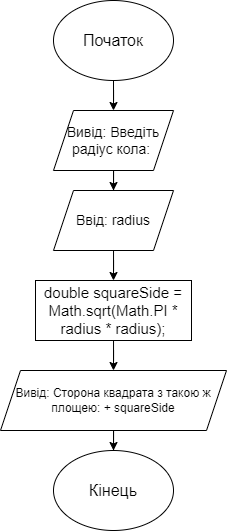

The diagram above was exported from draw.io. Its source (the exported page's mxGraphModel, read from the mxfile embedded in the PNG):
<mxGraphModel dx="961" dy="554" grid="1" gridSize="10" guides="1" tooltips="1" connect="1" arrows="1" fold="1" page="1" pageScale="1" pageWidth="827" pageHeight="1169" math="0" shadow="0">
  <root>
    <mxCell id="0" />
    <mxCell id="1" parent="0" />
    <mxCell id="qtYD1WzvVoN4qcM4M252-3" style="edgeStyle=orthogonalEdgeStyle;rounded=0;orthogonalLoop=1;jettySize=auto;html=1;entryX=0.5;entryY=0;entryDx=0;entryDy=0;" edge="1" parent="1" source="qtYD1WzvVoN4qcM4M252-1" target="qtYD1WzvVoN4qcM4M252-2">
      <mxGeometry relative="1" as="geometry" />
    </mxCell>
    <mxCell id="qtYD1WzvVoN4qcM4M252-1" value="&lt;font style=&quot;font-size: 16px;&quot;&gt;Початок&lt;/font&gt;" style="ellipse;whiteSpace=wrap;html=1;" vertex="1" parent="1">
      <mxGeometry x="354" y="50" width="120" height="80" as="geometry" />
    </mxCell>
    <mxCell id="qtYD1WzvVoN4qcM4M252-5" style="edgeStyle=orthogonalEdgeStyle;rounded=0;orthogonalLoop=1;jettySize=auto;html=1;entryX=0.5;entryY=0;entryDx=0;entryDy=0;" edge="1" parent="1" source="qtYD1WzvVoN4qcM4M252-2" target="qtYD1WzvVoN4qcM4M252-4">
      <mxGeometry relative="1" as="geometry" />
    </mxCell>
    <mxCell id="qtYD1WzvVoN4qcM4M252-2" value="&lt;font style=&quot;font-size: 14px;&quot;&gt;Вивід:&amp;nbsp;Введіть радіус кола:&amp;nbsp;&lt;/font&gt;" style="shape=parallelogram;perimeter=parallelogramPerimeter;whiteSpace=wrap;html=1;fixedSize=1;" vertex="1" parent="1">
      <mxGeometry x="354" y="160" width="120" height="60" as="geometry" />
    </mxCell>
    <mxCell id="qtYD1WzvVoN4qcM4M252-7" style="edgeStyle=orthogonalEdgeStyle;rounded=0;orthogonalLoop=1;jettySize=auto;html=1;entryX=0.5;entryY=0;entryDx=0;entryDy=0;" edge="1" parent="1" source="qtYD1WzvVoN4qcM4M252-4" target="qtYD1WzvVoN4qcM4M252-6">
      <mxGeometry relative="1" as="geometry" />
    </mxCell>
    <mxCell id="qtYD1WzvVoN4qcM4M252-4" value="&lt;font style=&quot;font-size: 14px;&quot;&gt;Ввід: radius&lt;/font&gt;" style="shape=parallelogram;perimeter=parallelogramPerimeter;whiteSpace=wrap;html=1;fixedSize=1;" vertex="1" parent="1">
      <mxGeometry x="354" y="240" width="120" height="60" as="geometry" />
    </mxCell>
    <mxCell id="qtYD1WzvVoN4qcM4M252-9" style="edgeStyle=orthogonalEdgeStyle;rounded=0;orthogonalLoop=1;jettySize=auto;html=1;entryX=0.5;entryY=0;entryDx=0;entryDy=0;" edge="1" parent="1" source="qtYD1WzvVoN4qcM4M252-6" target="qtYD1WzvVoN4qcM4M252-8">
      <mxGeometry relative="1" as="geometry" />
    </mxCell>
    <mxCell id="qtYD1WzvVoN4qcM4M252-6" value="&lt;font style=&quot;font-size: 15px;&quot;&gt;double squareSide = Math.sqrt(Math.PI * radius * radius);&lt;/font&gt;" style="rounded=0;whiteSpace=wrap;html=1;" vertex="1" parent="1">
      <mxGeometry x="336" y="330" width="156" height="60" as="geometry" />
    </mxCell>
    <mxCell id="qtYD1WzvVoN4qcM4M252-11" style="edgeStyle=orthogonalEdgeStyle;rounded=0;orthogonalLoop=1;jettySize=auto;html=1;entryX=0.5;entryY=0;entryDx=0;entryDy=0;" edge="1" parent="1" source="qtYD1WzvVoN4qcM4M252-8" target="qtYD1WzvVoN4qcM4M252-10">
      <mxGeometry relative="1" as="geometry" />
    </mxCell>
    <mxCell id="qtYD1WzvVoN4qcM4M252-8" value="Вивід:&amp;nbsp;Сторона квадрата з такою ж площею: +&amp;nbsp;squareSide" style="shape=parallelogram;perimeter=parallelogramPerimeter;whiteSpace=wrap;html=1;fixedSize=1;" vertex="1" parent="1">
      <mxGeometry x="301" y="420" width="226" height="60" as="geometry" />
    </mxCell>
    <mxCell id="qtYD1WzvVoN4qcM4M252-10" value="&lt;font style=&quot;font-size: 16px;&quot;&gt;Кінець&lt;/font&gt;" style="ellipse;whiteSpace=wrap;html=1;" vertex="1" parent="1">
      <mxGeometry x="354" y="500" width="120" height="80" as="geometry" />
    </mxCell>
  </root>
</mxGraphModel>